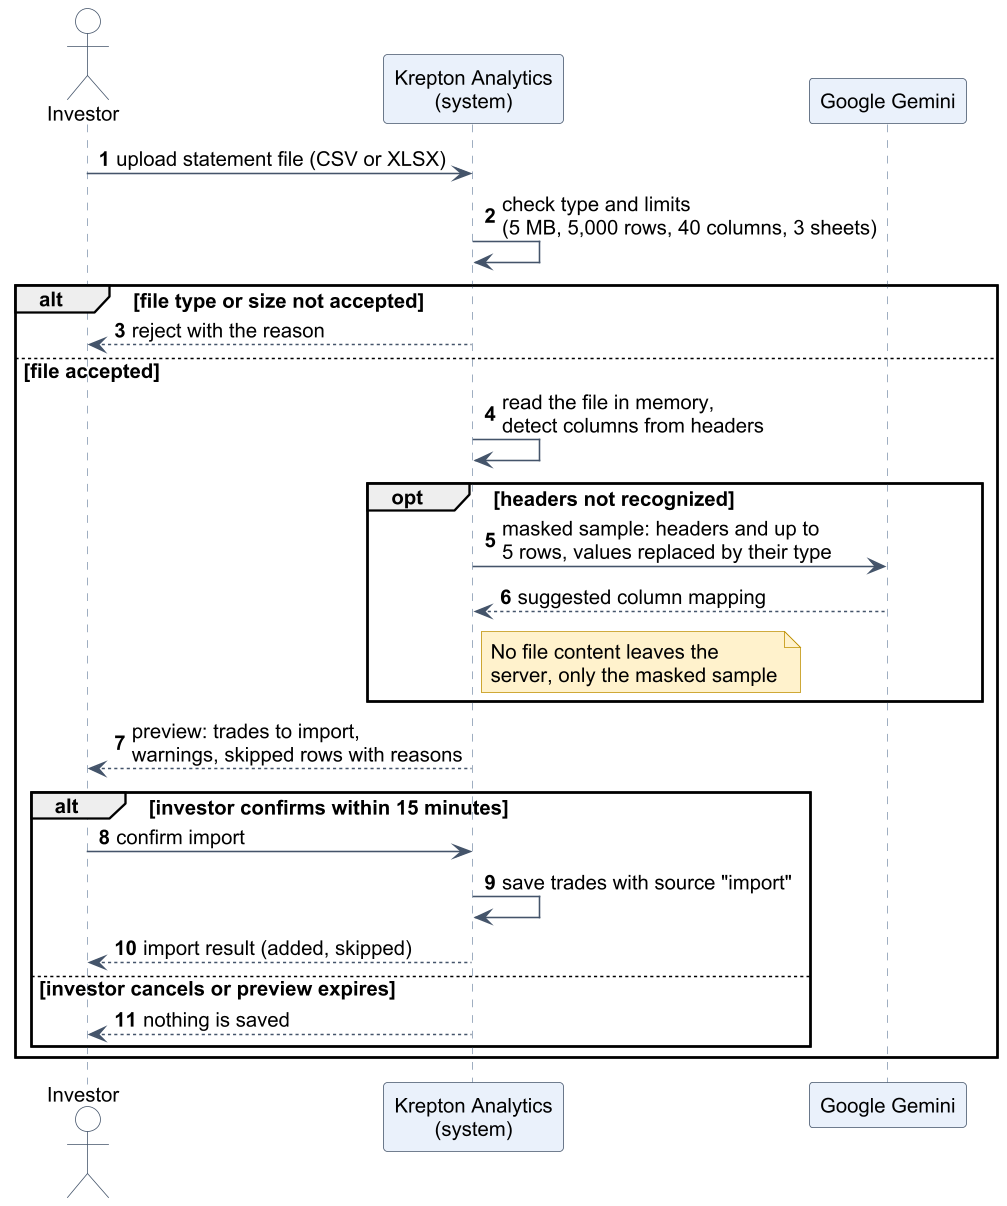

The diagram above was rendered by PlantUML. Its source (embedded in the PNG):
@startuml
skinparam dpi 150
skinparam defaultFontName Arial
skinparam defaultFontSize 13
skinparam shadowing false
skinparam sequence {
  ArrowColor #44546A
  LifeLineBorderColor #8497B0
  ParticipantBackgroundColor #EAF1FB
  ParticipantBorderColor #44546A
  ActorBackgroundColor #FFFFFF
  ActorBorderColor #44546A
}
skinparam note {
  BackgroundColor #FFF2CC
  BorderColor #BF9000
}
autonumber

actor Investor
participant "Krepton Analytics\n(system)" as System
participant "Google Gemini" as Gemini

Investor -> System : upload statement file (CSV or XLSX)
System -> System : check type and limits\n(5 MB, 5,000 rows, 40 columns, 3 sheets)
alt file type or size not accepted
  System --> Investor : reject with the reason
else file accepted
  System -> System : read the file in memory,\ndetect columns from headers
  opt headers not recognized
    System -> Gemini : masked sample: headers and up to\n5 rows, values replaced by their type
    Gemini --> System : suggested column mapping
    note right of System : No file content leaves the\nserver, only the masked sample
  end
  System --> Investor : preview: trades to import,\nwarnings, skipped rows with reasons
  alt investor confirms within 15 minutes
    Investor -> System : confirm import
    System -> System : save trades with source "import"
    System --> Investor : import result (added, skipped)
  else investor cancels or preview expires
    System --> Investor : nothing is saved
  end
end
@enduml